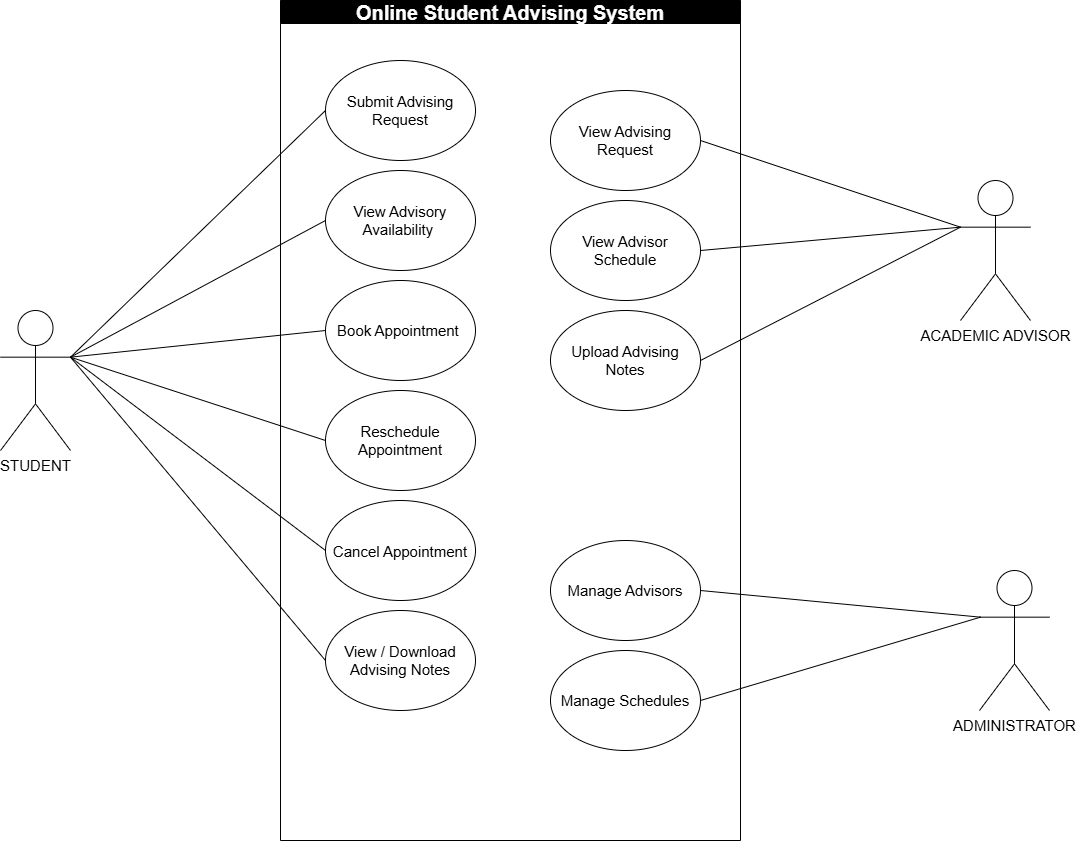

The diagram above was exported from draw.io. Its source (the exported page's mxGraphModel, read from the mxfile embedded in the PNG):
<mxGraphModel dx="1147" dy="620" grid="1" gridSize="10" guides="1" tooltips="1" connect="1" arrows="1" fold="1" page="1" pageScale="1" pageWidth="1700" pageHeight="1000" math="0" shadow="0">
  <root>
    <mxCell id="0" />
    <mxCell id="1" parent="0" />
    <mxCell id="-DUnre4pcYn7RsMLg26C-3" parent="1" style="swimlane;whiteSpace=wrap;html=1;strokeColor=light-dark(#000000,#FFFFFF);fillColor=light-dark(#000000,#999999);fontColor=light-dark(#000000,#000000);" value="&lt;font style=&quot;font-size: 20px; color: light-dark(rgb(255, 255, 255), rgb(255, 255, 255));&quot;&gt;Online Student Advising System&lt;/font&gt;" vertex="1">
      <mxGeometry height="840" width="460" x="615" y="60" as="geometry" />
    </mxCell>
    <mxCell id="-DUnre4pcYn7RsMLg26C-16" parent="-DUnre4pcYn7RsMLg26C-3" style="ellipse;whiteSpace=wrap;html=1;shapeInside=1;fillColor=light-dark(#FFFFFF,#000000);strokeColor=light-dark(#000000,#CCCC00);" value="&lt;font style=&quot;font-size: 15px;&quot;&gt;View Advising Request&lt;/font&gt;" vertex="1">
      <mxGeometry height="100" width="150" x="270" y="90" as="geometry" />
    </mxCell>
    <mxCell id="-DUnre4pcYn7RsMLg26C-17" parent="-DUnre4pcYn7RsMLg26C-3" style="ellipse;whiteSpace=wrap;html=1;shapeInside=1;fillColor=light-dark(#FFFFFF,#000000);strokeColor=light-dark(#000000,#CCCC00);" value="&lt;font style=&quot;font-size: 15px;&quot;&gt;View Advisory Availability&amp;nbsp;&lt;/font&gt;" vertex="1">
      <mxGeometry height="100" width="150" x="45" y="170" as="geometry" />
    </mxCell>
    <mxCell id="-DUnre4pcYn7RsMLg26C-18" parent="-DUnre4pcYn7RsMLg26C-3" style="ellipse;whiteSpace=wrap;html=1;shapeInside=1;fillColor=light-dark(#FFFFFF,#000000);strokeColor=light-dark(#000000,#CCCC00);" value="&lt;font style=&quot;font-size: 15px;&quot;&gt;Book Appointment&amp;nbsp;&lt;/font&gt;" vertex="1">
      <mxGeometry height="100" width="150" x="45" y="280" as="geometry" />
    </mxCell>
    <mxCell id="-DUnre4pcYn7RsMLg26C-19" parent="-DUnre4pcYn7RsMLg26C-3" style="ellipse;whiteSpace=wrap;html=1;shapeInside=1;fillColor=light-dark(#FFFFFF,#000000);strokeColor=light-dark(#000000,#CCCC00);" value="&lt;font style=&quot;font-size: 15px;&quot;&gt;Reschedule Appointment&lt;/font&gt;" vertex="1">
      <mxGeometry height="100" width="150" x="45" y="390" as="geometry" />
    </mxCell>
    <mxCell id="-DUnre4pcYn7RsMLg26C-20" parent="-DUnre4pcYn7RsMLg26C-3" style="ellipse;whiteSpace=wrap;html=1;shapeInside=1;fillColor=light-dark(#FFFFFF,#000000);strokeColor=light-dark(#000000,#CCCC00);" value="&lt;font style=&quot;font-size: 15px;&quot;&gt;Cancel Appointment&lt;/font&gt;" vertex="1">
      <mxGeometry height="100" width="150" x="45" y="500" as="geometry" />
    </mxCell>
    <mxCell id="-DUnre4pcYn7RsMLg26C-21" parent="-DUnre4pcYn7RsMLg26C-3" style="ellipse;whiteSpace=wrap;html=1;shapeInside=1;fillColor=light-dark(#FFFFFF,#000000);strokeColor=light-dark(#000000,#CCCC00);" value="&lt;font style=&quot;font-size: 15px;&quot;&gt;View / Download Advising Notes&lt;/font&gt;" vertex="1">
      <mxGeometry height="100" width="150" x="45" y="610" as="geometry" />
    </mxCell>
    <mxCell id="-DUnre4pcYn7RsMLg26C-30" parent="-DUnre4pcYn7RsMLg26C-3" style="ellipse;whiteSpace=wrap;html=1;shapeInside=1;fillColor=light-dark(#FFFFFF,#000000);strokeColor=light-dark(#000000,#CCCC00);" value="&lt;font style=&quot;font-size: 15px;&quot;&gt;View Advisor Schedule&lt;/font&gt;" vertex="1">
      <mxGeometry height="100" width="150" x="270" y="200" as="geometry" />
    </mxCell>
    <mxCell id="-DUnre4pcYn7RsMLg26C-31" parent="-DUnre4pcYn7RsMLg26C-3" style="ellipse;whiteSpace=wrap;html=1;shapeInside=1;fillColor=light-dark(#FFFFFF,#000000);strokeColor=light-dark(#000000,#CCCC00);" value="&lt;font style=&quot;font-size: 15px;&quot;&gt;Upload Advising Notes&lt;/font&gt;" vertex="1">
      <mxGeometry height="100" width="150" x="270" y="310" as="geometry" />
    </mxCell>
    <mxCell id="-DUnre4pcYn7RsMLg26C-32" parent="-DUnre4pcYn7RsMLg26C-3" style="ellipse;whiteSpace=wrap;html=1;shapeInside=1;fillColor=light-dark(#FFFFFF,#000000);strokeColor=light-dark(#000000,#CCCC00);" value="&lt;font style=&quot;font-size: 15px;&quot;&gt;Manage Advisors&lt;/font&gt;" vertex="1">
      <mxGeometry height="100" width="150" x="270" y="540" as="geometry" />
    </mxCell>
    <mxCell id="-DUnre4pcYn7RsMLg26C-33" parent="-DUnre4pcYn7RsMLg26C-3" style="ellipse;whiteSpace=wrap;html=1;shapeInside=1;fillColor=light-dark(#FFFFFF,#000000);strokeColor=light-dark(#000000,#CCCC00);" value="&lt;font style=&quot;font-size: 15px;&quot;&gt;Manage Schedules&lt;/font&gt;" vertex="1">
      <mxGeometry height="100" width="150" x="270" y="650" as="geometry" />
    </mxCell>
    <mxCell id="-DUnre4pcYn7RsMLg26C-58" parent="-DUnre4pcYn7RsMLg26C-3" style="ellipse;whiteSpace=wrap;html=1;shapeInside=1;fillColor=light-dark(#FFFFFF,#000000);strokeColor=light-dark(#000000,#CCCC00);" value="&lt;span style=&quot;font-size: 15px;&quot;&gt;Submit Advising Request&lt;/span&gt;" vertex="1">
      <mxGeometry height="100" width="150" x="45" y="60" as="geometry" />
    </mxCell>
    <mxCell id="-DUnre4pcYn7RsMLg26C-45" edge="1" parent="1" source="-DUnre4pcYn7RsMLg26C-34" style="rounded=0;orthogonalLoop=1;jettySize=auto;html=1;exitX=1;exitY=0.3333333333333333;exitDx=0;exitDy=0;exitPerimeter=0;entryX=0;entryY=0.5;entryDx=0;entryDy=0;shape=wire;dashed=1;endArrow=none;endFill=0;fontColor=light-dark(#000000,#7F00FF);">
      <mxGeometry relative="1" as="geometry">
        <mxPoint x="660.0000000000005" y="170" as="targetPoint" />
      </mxGeometry>
    </mxCell>
    <mxCell id="-DUnre4pcYn7RsMLg26C-34" parent="1" style="shape=umlActor;verticalLabelPosition=bottom;verticalAlign=top;html=1;fillColor=light-dark(#FFFFFF,#7F00FF);" value="&lt;font style=&quot;font-size: 15px;&quot;&gt;STUDENT&lt;/font&gt;" vertex="1">
      <mxGeometry height="140" width="70" x="335" y="370" as="geometry" />
    </mxCell>
    <mxCell id="-DUnre4pcYn7RsMLg26C-41" parent="1" style="shape=umlActor;verticalLabelPosition=bottom;verticalAlign=top;html=1;fillColor=light-dark(#FFFFFF,#000099);" value="&lt;span style=&quot;font-size: 15px;&quot;&gt;ACADEMIC ADVISOR&lt;/span&gt;&lt;div&gt;&lt;span style=&quot;font-size: 15px;&quot;&gt;&lt;br&gt;&lt;/span&gt;&lt;/div&gt;" vertex="1">
      <mxGeometry height="140" width="70" x="1295" y="240" as="geometry" />
    </mxCell>
    <mxCell id="-DUnre4pcYn7RsMLg26C-42" parent="1" style="shape=umlActor;verticalLabelPosition=bottom;verticalAlign=top;html=1;fillColor=light-dark(#FFFFFF,#CC0000);" value="&lt;span style=&quot;font-size: 15px;&quot;&gt;ADMINISTRATOR&lt;/span&gt;&lt;div&gt;&lt;span style=&quot;font-size: 15px;&quot;&gt;&lt;br&gt;&lt;/span&gt;&lt;/div&gt;" vertex="1">
      <mxGeometry height="140" width="70" x="1314" y="630" as="geometry" />
    </mxCell>
    <mxCell id="-DUnre4pcYn7RsMLg26C-47" edge="1" parent="1" source="-DUnre4pcYn7RsMLg26C-17" style="rounded=0;orthogonalLoop=1;jettySize=auto;html=1;exitX=0;exitY=0.5;exitDx=0;exitDy=0;entryX=1;entryY=0.3333333333333333;entryDx=0;entryDy=0;entryPerimeter=0;endArrow=none;endFill=0;" target="-DUnre4pcYn7RsMLg26C-34">
      <mxGeometry relative="1" as="geometry" />
    </mxCell>
    <mxCell id="-DUnre4pcYn7RsMLg26C-48" edge="1" parent="1" source="-DUnre4pcYn7RsMLg26C-18" style="rounded=0;orthogonalLoop=1;jettySize=auto;html=1;exitX=0;exitY=0.5;exitDx=0;exitDy=0;entryX=1;entryY=0.3333333333333333;entryDx=0;entryDy=0;entryPerimeter=0;endArrow=none;endFill=0;" target="-DUnre4pcYn7RsMLg26C-34">
      <mxGeometry relative="1" as="geometry" />
    </mxCell>
    <mxCell id="-DUnre4pcYn7RsMLg26C-49" edge="1" parent="1" source="-DUnre4pcYn7RsMLg26C-19" style="rounded=0;orthogonalLoop=1;jettySize=auto;html=1;exitX=0;exitY=0.5;exitDx=0;exitDy=0;entryX=1;entryY=0.3333333333333333;entryDx=0;entryDy=0;entryPerimeter=0;endArrow=none;endFill=0;" target="-DUnre4pcYn7RsMLg26C-34">
      <mxGeometry relative="1" as="geometry" />
    </mxCell>
    <mxCell id="-DUnre4pcYn7RsMLg26C-50" edge="1" parent="1" source="-DUnre4pcYn7RsMLg26C-20" style="rounded=0;orthogonalLoop=1;jettySize=auto;html=1;exitX=0;exitY=0.5;exitDx=0;exitDy=0;entryX=1;entryY=0.3333333333333333;entryDx=0;entryDy=0;entryPerimeter=0;endArrow=none;endFill=0;" target="-DUnre4pcYn7RsMLg26C-34">
      <mxGeometry relative="1" as="geometry" />
    </mxCell>
    <mxCell id="-DUnre4pcYn7RsMLg26C-51" edge="1" parent="1" source="-DUnre4pcYn7RsMLg26C-21" style="rounded=0;orthogonalLoop=1;jettySize=auto;html=1;exitX=0;exitY=0.5;exitDx=0;exitDy=0;entryX=1;entryY=0.3333333333333333;entryDx=0;entryDy=0;entryPerimeter=0;endArrow=none;endFill=0;" target="-DUnre4pcYn7RsMLg26C-34">
      <mxGeometry relative="1" as="geometry" />
    </mxCell>
    <mxCell id="-DUnre4pcYn7RsMLg26C-52" edge="1" parent="1" source="-DUnre4pcYn7RsMLg26C-16" style="rounded=0;orthogonalLoop=1;jettySize=auto;html=1;exitX=1;exitY=0.5;exitDx=0;exitDy=0;entryX=0;entryY=0.3333333333333333;entryDx=0;entryDy=0;entryPerimeter=0;endArrow=none;endFill=0;" target="-DUnre4pcYn7RsMLg26C-41">
      <mxGeometry relative="1" as="geometry" />
    </mxCell>
    <mxCell id="-DUnre4pcYn7RsMLg26C-53" edge="1" parent="1" source="-DUnre4pcYn7RsMLg26C-30" style="rounded=0;orthogonalLoop=1;jettySize=auto;html=1;exitX=1;exitY=0.5;exitDx=0;exitDy=0;entryX=0;entryY=0.3333333333333333;entryDx=0;entryDy=0;entryPerimeter=0;endArrow=none;endFill=0;" target="-DUnre4pcYn7RsMLg26C-41">
      <mxGeometry relative="1" as="geometry" />
    </mxCell>
    <mxCell id="-DUnre4pcYn7RsMLg26C-54" edge="1" parent="1" source="-DUnre4pcYn7RsMLg26C-31" style="rounded=0;orthogonalLoop=1;jettySize=auto;html=1;exitX=1;exitY=0.5;exitDx=0;exitDy=0;entryX=0;entryY=0.3333333333333333;entryDx=0;entryDy=0;entryPerimeter=0;endArrow=none;endFill=0;" target="-DUnre4pcYn7RsMLg26C-41">
      <mxGeometry relative="1" as="geometry" />
    </mxCell>
    <mxCell id="-DUnre4pcYn7RsMLg26C-55" edge="1" parent="1" source="-DUnre4pcYn7RsMLg26C-32" style="rounded=0;orthogonalLoop=1;jettySize=auto;html=1;exitX=1;exitY=0.5;exitDx=0;exitDy=0;entryX=0;entryY=0.3333333333333333;entryDx=0;entryDy=0;entryPerimeter=0;endArrow=none;endFill=0;">
      <mxGeometry relative="1" as="geometry">
        <mxPoint x="1314.9999999999995" y="676.6666666666665" as="targetPoint" />
      </mxGeometry>
    </mxCell>
    <mxCell id="-DUnre4pcYn7RsMLg26C-56" edge="1" parent="1" source="-DUnre4pcYn7RsMLg26C-33" style="rounded=0;orthogonalLoop=1;jettySize=auto;html=1;exitX=1;exitY=0.5;exitDx=0;exitDy=0;entryX=0;entryY=0.3333333333333333;entryDx=0;entryDy=0;entryPerimeter=0;endArrow=none;endFill=0;">
      <mxGeometry relative="1" as="geometry">
        <mxPoint x="1314.9999999999995" y="676.6666666666665" as="targetPoint" />
      </mxGeometry>
    </mxCell>
  </root>
</mxGraphModel>